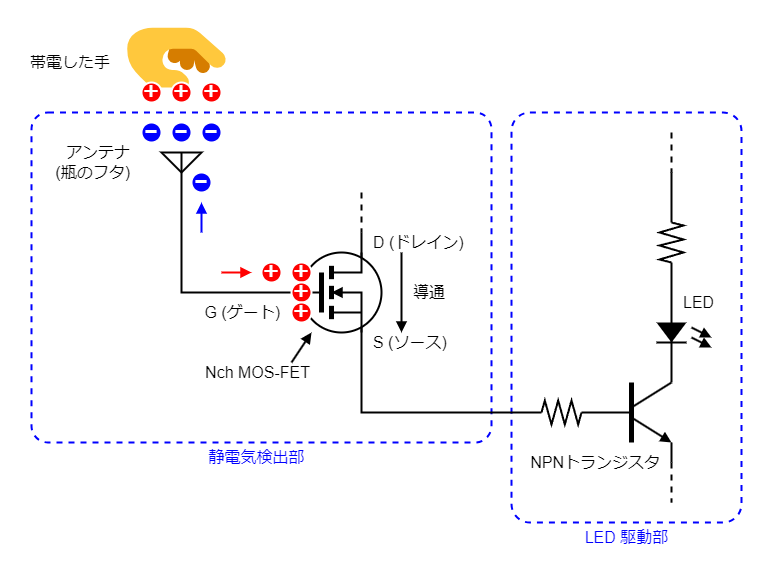

The diagram above was exported from draw.io. Its source (the exported page's mxGraphModel, read from the mxfile embedded in the PNG):
<mxGraphModel dx="724" dy="816" grid="1" gridSize="10" guides="0" tooltips="1" connect="0" arrows="0" fold="1" page="1" pageScale="1" pageWidth="827" pageHeight="1169" background="#FFFFFF" math="0" shadow="0">
  <root>
    <mxCell id="0" />
    <mxCell id="1" parent="0" />
    <mxCell id="14" value="&lt;span style=&quot;color: rgb(51, 51, 51); font-family: &amp;quot;Hiragino Kaku Gothic ProN&amp;quot;, &amp;quot;Hiragino Sans&amp;quot;, Meiryo, sans-serif; font-size: 100px; text-align: start; background-color: rgb(255, 255, 255);&quot;&gt;🫳&lt;/span&gt;" style="text;strokeColor=none;align=center;fillColor=none;html=1;verticalAlign=middle;rounded=0;fontSize=100;fontColor=#0000FF;" parent="1" vertex="1">
      <mxGeometry x="210" y="80" width="130" height="100" as="geometry" />
    </mxCell>
    <mxCell id="155" value="" style="rounded=1;whiteSpace=wrap;html=1;strokeColor=#0000FF;strokeWidth=2;fontColor=#000000;fillColor=none;arcSize=5;dashed=1;" vertex="1" parent="1">
      <mxGeometry x="130" y="180" width="460" height="330" as="geometry" />
    </mxCell>
    <mxCell id="156" value="" style="rounded=1;whiteSpace=wrap;html=1;strokeColor=#0000FF;strokeWidth=2;fontColor=#000000;fillColor=none;arcSize=8;dashed=1;" vertex="1" parent="1">
      <mxGeometry x="610" y="180" width="230" height="410" as="geometry" />
    </mxCell>
    <mxCell id="61" value="" style="endArrow=none;html=1;rounded=0;strokeColor=#000000;strokeWidth=2;endFill=0;" edge="1" parent="1">
      <mxGeometry width="50" height="50" relative="1" as="geometry">
        <mxPoint x="460" y="300" as="sourcePoint" />
        <mxPoint x="730" y="480" as="targetPoint" />
        <Array as="points">
          <mxPoint x="460" y="480" />
        </Array>
      </mxGeometry>
    </mxCell>
    <mxCell id="54" value="" style="endArrow=none;html=1;fontFamily=Helvetica;fontSize=16;strokeColor=#000000;strokeWidth=2;endFill=0;rounded=0;" edge="1" parent="1">
      <mxGeometry width="50" height="50" relative="1" as="geometry">
        <mxPoint x="280.0000000000002" y="220" as="sourcePoint" />
        <mxPoint x="420" y="360" as="targetPoint" />
        <Array as="points">
          <mxPoint x="280" y="360" />
        </Array>
      </mxGeometry>
    </mxCell>
    <mxCell id="3" value="&lt;div style=&quot;font-size: 16px;&quot;&gt;導通&lt;/div&gt;" style="text;strokeColor=none;align=left;fillColor=none;html=1;verticalAlign=middle;rounded=0;fontSize=16;fontColor=#000000;" parent="1" vertex="1">
      <mxGeometry x="510" y="350" width="40" height="20" as="geometry" />
    </mxCell>
    <mxCell id="13" value="&lt;div style=&quot;font-size: 16px;&quot;&gt;アンテナ&lt;/div&gt;&lt;div style=&quot;font-size: 16px;&quot;&gt;(瓶のフタ)&lt;/div&gt;" style="text;strokeColor=none;align=right;fillColor=none;html=1;verticalAlign=middle;rounded=0;fontSize=16;fontColor=#000000;" parent="1" vertex="1">
      <mxGeometry x="140" y="210" width="90" height="40" as="geometry" />
    </mxCell>
    <mxCell id="16" value="&lt;div style=&quot;font-size: 16px;&quot;&gt;帯電した手&lt;/div&gt;" style="text;strokeColor=none;align=right;fillColor=none;html=1;verticalAlign=middle;rounded=0;fontSize=16;fontColor=#000000;" parent="1" vertex="1">
      <mxGeometry x="100" y="120" width="110" height="20" as="geometry" />
    </mxCell>
    <mxCell id="18" value="＋" style="ellipse;whiteSpace=wrap;html=1;strokeColor=#FFFFFF;fontFamily=Helvetica;fontSize=20;fontColor=#FFFFFF;fillColor=#FF0000;fontStyle=1;spacingBottom=5;strokeWidth=2;" parent="1" vertex="1">
      <mxGeometry x="240" y="150" width="20" height="20" as="geometry" />
    </mxCell>
    <mxCell id="21" value="＋" style="ellipse;whiteSpace=wrap;html=1;strokeColor=#FFFFFF;fontFamily=Helvetica;fontSize=20;fontColor=#FFFFFF;fillColor=#FF0000;fontStyle=1;spacingBottom=5;strokeWidth=2;" parent="1" vertex="1">
      <mxGeometry x="270" y="150" width="20" height="20" as="geometry" />
    </mxCell>
    <mxCell id="22" value="＋" style="ellipse;whiteSpace=wrap;html=1;strokeColor=#FFFFFF;fontFamily=Helvetica;fontSize=20;fontColor=#FFFFFF;fillColor=#FF0000;fontStyle=1;spacingBottom=5;strokeWidth=2;" parent="1" vertex="1">
      <mxGeometry x="300" y="150" width="20" height="20" as="geometry" />
    </mxCell>
    <mxCell id="24" value="ｰ" style="ellipse;whiteSpace=wrap;html=1;strokeColor=#FFFFFF;fontFamily=Helvetica;fontSize=25;fontColor=#FFFFFF;fillColor=#0000FF;fontStyle=1;spacingBottom=2;strokeWidth=2;" parent="1" vertex="1">
      <mxGeometry x="240" y="190" width="20" height="20" as="geometry" />
    </mxCell>
    <mxCell id="25" value="ｰ" style="ellipse;whiteSpace=wrap;html=1;strokeColor=#FFFFFF;fontFamily=Helvetica;fontSize=25;fontColor=#FFFFFF;fillColor=#0000FF;fontStyle=1;spacingBottom=2;strokeWidth=2;" parent="1" vertex="1">
      <mxGeometry x="270" y="190" width="20" height="20" as="geometry" />
    </mxCell>
    <mxCell id="26" value="ｰ" style="ellipse;whiteSpace=wrap;html=1;strokeColor=#FFFFFF;fontFamily=Helvetica;fontSize=25;fontColor=#FFFFFF;fillColor=#0000FF;fontStyle=1;spacingBottom=2;strokeWidth=2;" parent="1" vertex="1">
      <mxGeometry x="300" y="190" width="20" height="20" as="geometry" />
    </mxCell>
    <mxCell id="27" value="ｰ" style="ellipse;whiteSpace=wrap;html=1;strokeColor=#FFFFFF;fontFamily=Helvetica;fontSize=25;fontColor=#FFFFFF;fillColor=#0000FF;fontStyle=1;spacingBottom=2;strokeWidth=2;" parent="1" vertex="1">
      <mxGeometry x="290" y="240" width="20" height="20" as="geometry" />
    </mxCell>
    <mxCell id="31" value="＋" style="ellipse;whiteSpace=wrap;html=1;strokeColor=#FFFFFF;fontFamily=Helvetica;fontSize=20;fontColor=#FFFFFF;fillColor=#FF0000;fontStyle=1;spacingBottom=5;strokeWidth=2;" parent="1" vertex="1">
      <mxGeometry x="360" y="330" width="20" height="20" as="geometry" />
    </mxCell>
    <mxCell id="34" value="" style="triangle;whiteSpace=wrap;html=1;rotation=90;fillColor=none;strokeWidth=2;" vertex="1" parent="1">
      <mxGeometry x="270" y="210" width="20" height="40" as="geometry" />
    </mxCell>
    <mxCell id="53" value="" style="group" vertex="1" connectable="0" parent="1">
      <mxGeometry x="400" y="320" width="80" height="80" as="geometry" />
    </mxCell>
    <mxCell id="36" value="" style="ellipse;whiteSpace=wrap;html=1;aspect=fixed;strokeWidth=2;fillColor=default;" vertex="1" parent="53">
      <mxGeometry width="80" height="80" as="geometry" />
    </mxCell>
    <mxCell id="39" value="" style="endArrow=none;html=1;rounded=0;strokeColor=#000000;strokeWidth=5;" edge="1" parent="53">
      <mxGeometry width="50" height="50" relative="1" as="geometry">
        <mxPoint x="20" y="60" as="sourcePoint" />
        <mxPoint x="20" y="20" as="targetPoint" />
      </mxGeometry>
    </mxCell>
    <mxCell id="40" value="" style="endArrow=none;html=1;rounded=0;strokeColor=#000000;strokeWidth=5;" edge="1" parent="53">
      <mxGeometry width="50" height="50" relative="1" as="geometry">
        <mxPoint x="30" y="46.666666666666686" as="sourcePoint" />
        <mxPoint x="30" y="33.33333333333336" as="targetPoint" />
      </mxGeometry>
    </mxCell>
    <mxCell id="41" value="" style="endArrow=none;html=1;rounded=0;strokeColor=#000000;strokeWidth=5;" edge="1" parent="53">
      <mxGeometry width="50" height="50" relative="1" as="geometry">
        <mxPoint x="30.000000000000227" y="26.666666666666764" as="sourcePoint" />
        <mxPoint x="30.000000000000227" y="13.333333333333428" as="targetPoint" />
      </mxGeometry>
    </mxCell>
    <mxCell id="42" value="" style="endArrow=none;html=1;rounded=0;strokeColor=#000000;strokeWidth=5;" edge="1" parent="53">
      <mxGeometry width="50" height="50" relative="1" as="geometry">
        <mxPoint x="30.000000000000227" y="66.66666666666677" as="sourcePoint" />
        <mxPoint x="30.000000000000227" y="53.33333333333343" as="targetPoint" />
      </mxGeometry>
    </mxCell>
    <mxCell id="44" value="" style="endArrow=none;html=1;rounded=0;strokeColor=#000000;strokeWidth=2;" edge="1" parent="53">
      <mxGeometry width="50" height="50" relative="1" as="geometry">
        <mxPoint x="60" y="1.9539925233402755e-14" as="sourcePoint" />
        <mxPoint x="30.000000000000227" y="20.000000000000096" as="targetPoint" />
        <Array as="points">
          <mxPoint x="60" y="20.000000000000018" />
        </Array>
      </mxGeometry>
    </mxCell>
    <mxCell id="45" value="" style="endArrow=block;html=1;rounded=0;strokeColor=#000000;strokeWidth=2;endFill=1;" edge="1" parent="53">
      <mxGeometry width="50" height="50" relative="1" as="geometry">
        <mxPoint x="60" y="80.00000000000001" as="sourcePoint" />
        <mxPoint x="30.000000000000227" y="40.0000000000001" as="targetPoint" />
        <Array as="points">
          <mxPoint x="60" y="40.000000000000014" />
        </Array>
      </mxGeometry>
    </mxCell>
    <mxCell id="46" value="" style="endArrow=none;html=1;rounded=0;strokeColor=#000000;strokeWidth=2;endFill=0;" edge="1" parent="53">
      <mxGeometry width="50" height="50" relative="1" as="geometry">
        <mxPoint x="60" y="60.00000000000002" as="sourcePoint" />
        <mxPoint x="30" y="60.00000000000002" as="targetPoint" />
      </mxGeometry>
    </mxCell>
    <mxCell id="91" value="" style="endArrow=none;html=1;rounded=0;strokeColor=#000000;strokeWidth=2;endFill=0;" edge="1" parent="53">
      <mxGeometry width="50" height="50" relative="1" as="geometry">
        <mxPoint x="20" y="40" as="sourcePoint" />
        <mxPoint y="40" as="targetPoint" />
      </mxGeometry>
    </mxCell>
    <mxCell id="55" value="＋" style="ellipse;whiteSpace=wrap;html=1;strokeColor=#FFFFFF;fontFamily=Helvetica;fontSize=20;fontColor=#FFFFFF;fillColor=#FF0000;fontStyle=1;spacingBottom=5;strokeWidth=2;" vertex="1" parent="1">
      <mxGeometry x="390" y="330" width="20" height="20" as="geometry" />
    </mxCell>
    <mxCell id="56" value="＋" style="ellipse;whiteSpace=wrap;html=1;strokeColor=#FFFFFF;fontFamily=Helvetica;fontSize=20;fontColor=#FFFFFF;fillColor=#FF0000;fontStyle=1;spacingBottom=5;strokeWidth=2;" vertex="1" parent="1">
      <mxGeometry x="390" y="350" width="20" height="20" as="geometry" />
    </mxCell>
    <mxCell id="57" value="＋" style="ellipse;whiteSpace=wrap;html=1;strokeColor=#FFFFFF;fontFamily=Helvetica;fontSize=20;fontColor=#FFFFFF;fillColor=#FF0000;fontStyle=1;spacingBottom=5;strokeWidth=2;" vertex="1" parent="1">
      <mxGeometry x="390" y="370" width="20" height="20" as="geometry" />
    </mxCell>
    <mxCell id="58" value="" style="endArrow=block;html=1;rounded=0;strokeColor=#FF0000;strokeWidth=2;endFill=1;" edge="1" parent="1">
      <mxGeometry width="50" height="50" relative="1" as="geometry">
        <mxPoint x="320" y="340" as="sourcePoint" />
        <mxPoint x="350" y="340" as="targetPoint" />
      </mxGeometry>
    </mxCell>
    <mxCell id="59" value="" style="endArrow=block;html=1;rounded=0;strokeColor=#0000FF;strokeWidth=2;endFill=1;" edge="1" parent="1">
      <mxGeometry width="50" height="50" relative="1" as="geometry">
        <mxPoint x="300" y="300" as="sourcePoint" />
        <mxPoint x="300" y="270" as="targetPoint" />
      </mxGeometry>
    </mxCell>
    <mxCell id="62" value="" style="endArrow=block;html=1;rounded=0;strokeColor=#000000;strokeWidth=2;endFill=1;fontColor=#0000FF;" edge="1" parent="1">
      <mxGeometry width="50" height="50" relative="1" as="geometry">
        <mxPoint x="500" y="320" as="sourcePoint" />
        <mxPoint x="500" y="400" as="targetPoint" />
      </mxGeometry>
    </mxCell>
    <mxCell id="63" value="&lt;div style=&quot;font-size: 16px;&quot;&gt;D (ドレイン)&lt;/div&gt;" style="text;strokeColor=none;align=left;fillColor=none;html=1;verticalAlign=middle;rounded=0;fontSize=16;fontColor=#000000;" vertex="1" parent="1">
      <mxGeometry x="470" y="300" width="90" height="20" as="geometry" />
    </mxCell>
    <mxCell id="64" value="&lt;div style=&quot;font-size: 16px;&quot;&gt;S (ソース)&lt;/div&gt;" style="text;strokeColor=none;align=left;fillColor=none;html=1;verticalAlign=middle;rounded=0;fontSize=16;fontColor=#000000;" vertex="1" parent="1">
      <mxGeometry x="470" y="400" width="90" height="20" as="geometry" />
    </mxCell>
    <mxCell id="65" value="&lt;div style=&quot;font-size: 16px;&quot;&gt;G (ゲート)&lt;/div&gt;" style="text;strokeColor=none;align=right;fillColor=#FFFFFFC0;html=1;verticalAlign=middle;rounded=0;fontSize=16;fontColor=#000000;" vertex="1" parent="1">
      <mxGeometry x="290" y="370" width="90" height="20" as="geometry" />
    </mxCell>
    <mxCell id="66" value="" style="endArrow=none;html=1;rounded=0;strokeColor=#000000;strokeWidth=2;endFill=0;dashed=1;" edge="1" parent="1">
      <mxGeometry width="50" height="50" relative="1" as="geometry">
        <mxPoint x="460" y="260" as="sourcePoint" />
        <mxPoint x="460" y="300" as="targetPoint" />
      </mxGeometry>
    </mxCell>
    <mxCell id="67" value="" style="endArrow=none;html=1;rounded=0;strokeColor=#000000;strokeWidth=2;endFill=0;dashed=1;" edge="1" parent="1">
      <mxGeometry width="50" height="50" relative="1" as="geometry">
        <mxPoint x="770" y="530" as="sourcePoint" />
        <mxPoint x="770" y="570" as="targetPoint" />
      </mxGeometry>
    </mxCell>
    <mxCell id="69" value="&lt;div style=&quot;font-size: 16px;&quot;&gt;Nch MOS-FET&lt;/div&gt;" style="text;strokeColor=none;align=right;fillColor=none;html=1;verticalAlign=middle;rounded=0;fontSize=16;fontColor=#000000;" vertex="1" parent="1">
      <mxGeometry x="320" y="430" width="90" height="20" as="geometry" />
    </mxCell>
    <mxCell id="70" value="" style="endArrow=block;html=1;rounded=0;strokeColor=#000000;strokeWidth=2;endFill=1;fontColor=#0000FF;" edge="1" parent="1">
      <mxGeometry width="50" height="50" relative="1" as="geometry">
        <mxPoint x="390" y="430" as="sourcePoint" />
        <mxPoint x="410" y="400" as="targetPoint" />
      </mxGeometry>
    </mxCell>
    <mxCell id="87" value="" style="endArrow=none;html=1;rounded=0;strokeColor=#000000;strokeWidth=2;endFill=0;" edge="1" parent="1">
      <mxGeometry width="50" height="50" relative="1" as="geometry">
        <mxPoint x="770" y="240" as="sourcePoint" />
        <mxPoint x="770" y="530" as="targetPoint" />
      </mxGeometry>
    </mxCell>
    <mxCell id="90" value="" style="group" vertex="1" connectable="0" parent="1">
      <mxGeometry x="730" y="450" width="50" height="60" as="geometry" />
    </mxCell>
    <mxCell id="89" value="" style="rounded=0;whiteSpace=wrap;html=1;strokeWidth=2;fontColor=#000000;fillColor=default;strokeColor=none;" vertex="1" parent="90">
      <mxGeometry width="50" height="60" as="geometry" />
    </mxCell>
    <mxCell id="82" value="" style="endArrow=none;html=1;rounded=0;strokeColor=#000000;strokeWidth=5;" edge="1" parent="90">
      <mxGeometry width="50" height="50" relative="1" as="geometry">
        <mxPoint y="60" as="sourcePoint" />
        <mxPoint as="targetPoint" />
      </mxGeometry>
    </mxCell>
    <mxCell id="78" value="" style="endArrow=none;html=1;rounded=0;strokeColor=#000000;strokeWidth=2;" edge="1" parent="90">
      <mxGeometry width="50" height="50" relative="1" as="geometry">
        <mxPoint x="40" as="sourcePoint" />
        <mxPoint y="25" as="targetPoint" />
        <Array as="points" />
      </mxGeometry>
    </mxCell>
    <mxCell id="79" value="" style="endArrow=block;html=1;rounded=0;strokeColor=#000000;strokeWidth=2;endFill=1;" edge="1" parent="90">
      <mxGeometry width="50" height="50" relative="1" as="geometry">
        <mxPoint y="35" as="sourcePoint" />
        <mxPoint x="40" y="60" as="targetPoint" />
      </mxGeometry>
    </mxCell>
    <mxCell id="104" value="" style="endArrow=none;html=1;rounded=0;strokeColor=#000000;strokeWidth=2;endFill=0;dashed=1;" edge="1" parent="1">
      <mxGeometry width="50" height="50" relative="1" as="geometry">
        <mxPoint x="770" y="200" as="sourcePoint" />
        <mxPoint x="770" y="240" as="targetPoint" />
      </mxGeometry>
    </mxCell>
    <mxCell id="137" value="" style="group" vertex="1" connectable="0" parent="1">
      <mxGeometry x="750" y="390" width="60" height="30" as="geometry" />
    </mxCell>
    <mxCell id="132" value="" style="whiteSpace=wrap;html=1;strokeColor=none;strokeWidth=2;fontColor=#000000;fillColor=none;" vertex="1" parent="137">
      <mxGeometry width="60" height="30" as="geometry" />
    </mxCell>
    <mxCell id="129" value="" style="endArrow=none;html=1;rounded=0;strokeColor=#000000;strokeWidth=2;fontColor=#000000;" edge="1" parent="137">
      <mxGeometry width="50" height="50" relative="1" as="geometry">
        <mxPoint x="5" y="20" as="sourcePoint" />
        <mxPoint x="35" y="20" as="targetPoint" />
      </mxGeometry>
    </mxCell>
    <mxCell id="130" value="" style="endArrow=block;html=1;rounded=0;strokeColor=#000000;strokeWidth=2;fontColor=#000000;endFill=1;" edge="1" parent="137">
      <mxGeometry width="50" height="50" relative="1" as="geometry">
        <mxPoint x="40" y="15" as="sourcePoint" />
        <mxPoint x="60" y="25" as="targetPoint" />
      </mxGeometry>
    </mxCell>
    <mxCell id="131" value="" style="endArrow=block;html=1;rounded=0;strokeColor=#000000;strokeWidth=2;fontColor=#000000;endFill=1;" edge="1" parent="137">
      <mxGeometry width="50" height="50" relative="1" as="geometry">
        <mxPoint x="40" y="5" as="sourcePoint" />
        <mxPoint x="60" y="15" as="targetPoint" />
      </mxGeometry>
    </mxCell>
    <mxCell id="133" value="" style="triangle;whiteSpace=wrap;html=1;strokeColor=none;strokeWidth=2;fontColor=#000000;fillColor=#000000;rotation=90;" vertex="1" parent="137">
      <mxGeometry x="10" y="-5" width="20" height="30" as="geometry" />
    </mxCell>
    <mxCell id="138" value="&lt;div style=&quot;font-size: 16px;&quot;&gt;NPNトランジスタ&lt;/div&gt;" style="text;strokeColor=none;align=right;fillColor=none;html=1;verticalAlign=middle;rounded=0;fontSize=16;fontColor=#000000;" vertex="1" parent="1">
      <mxGeometry x="670" y="520" width="90" height="20" as="geometry" />
    </mxCell>
    <mxCell id="139" value="&lt;div style=&quot;font-size: 16px;&quot;&gt;LED&lt;/div&gt;" style="text;strokeColor=none;align=left;fillColor=none;html=1;verticalAlign=middle;rounded=0;fontSize=16;fontColor=#000000;" vertex="1" parent="1">
      <mxGeometry x="780" y="360" width="50" height="20" as="geometry" />
    </mxCell>
    <mxCell id="141" value="" style="whiteSpace=wrap;html=1;aspect=fixed;strokeColor=none;strokeWidth=2;fontColor=#000000;fillColor=#FFFFFF;" vertex="1" parent="1">
      <mxGeometry x="790" y="90" width="80" height="80" as="geometry" />
    </mxCell>
    <mxCell id="142" value="" style="whiteSpace=wrap;html=1;aspect=fixed;strokeColor=none;strokeWidth=2;fontColor=#000000;fillColor=#FFFFFF;" vertex="1" parent="1">
      <mxGeometry x="100" y="550" width="80" height="80" as="geometry" />
    </mxCell>
    <mxCell id="151" value="" style="group" vertex="1" connectable="0" parent="1">
      <mxGeometry x="640" y="460" width="40" height="40" as="geometry" />
    </mxCell>
    <mxCell id="149" value="" style="rounded=0;whiteSpace=wrap;html=1;strokeColor=none;strokeWidth=2;fontColor=#000000;fillColor=default;" vertex="1" parent="151">
      <mxGeometry width="40" height="40" as="geometry" />
    </mxCell>
    <mxCell id="150" value="" style="endArrow=none;html=1;rounded=0;strokeColor=#000000;strokeWidth=2;" edge="1" parent="151">
      <mxGeometry width="50" height="50" relative="1" as="geometry">
        <mxPoint x="40" y="20" as="sourcePoint" />
        <mxPoint y="20" as="targetPoint" />
        <Array as="points">
          <mxPoint x="36.66666666666674" y="32" />
          <mxPoint x="30" y="8" />
          <mxPoint x="23.333333333333258" y="32" />
          <mxPoint x="16.666666666666742" y="8" />
          <mxPoint x="10" y="32" />
          <mxPoint x="3.3333333333333144" y="8" />
        </Array>
      </mxGeometry>
    </mxCell>
    <mxCell id="152" value="" style="group;direction=east;rotation=90;" vertex="1" connectable="0" parent="1">
      <mxGeometry x="750" y="290" width="40" height="40" as="geometry" />
    </mxCell>
    <mxCell id="153" value="" style="rounded=0;whiteSpace=wrap;html=1;strokeColor=none;strokeWidth=2;fontColor=#000000;fillColor=default;rotation=90;" vertex="1" parent="152">
      <mxGeometry width="40" height="40" as="geometry" />
    </mxCell>
    <mxCell id="154" value="" style="endArrow=none;html=1;rounded=0;strokeColor=#000000;strokeWidth=2;" edge="1" parent="152">
      <mxGeometry width="50" height="50" relative="1" as="geometry">
        <mxPoint x="20" y="40" as="sourcePoint" />
        <mxPoint x="20" as="targetPoint" />
        <Array as="points">
          <mxPoint x="8" y="37" />
          <mxPoint x="32" y="30" />
          <mxPoint x="8" y="23" />
          <mxPoint x="32" y="17" />
          <mxPoint x="8" y="10" />
          <mxPoint x="32" y="3" />
        </Array>
      </mxGeometry>
    </mxCell>
    <mxCell id="157" value="&lt;div style=&quot;font-size: 16px;&quot;&gt;静電気検出部&lt;/div&gt;" style="text;strokeColor=none;align=center;fillColor=none;html=1;verticalAlign=middle;rounded=0;fontSize=16;fontColor=#0000FF;" vertex="1" parent="1">
      <mxGeometry x="310" y="510" width="90" height="30" as="geometry" />
    </mxCell>
    <mxCell id="158" value="&lt;div style=&quot;font-size: 16px;&quot;&gt;LED 駆動部&lt;/div&gt;" style="text;strokeColor=none;align=center;fillColor=none;html=1;verticalAlign=middle;rounded=0;fontSize=16;fontColor=#0000FF;" vertex="1" parent="1">
      <mxGeometry x="680" y="590" width="90" height="30" as="geometry" />
    </mxCell>
  </root>
</mxGraphModel>